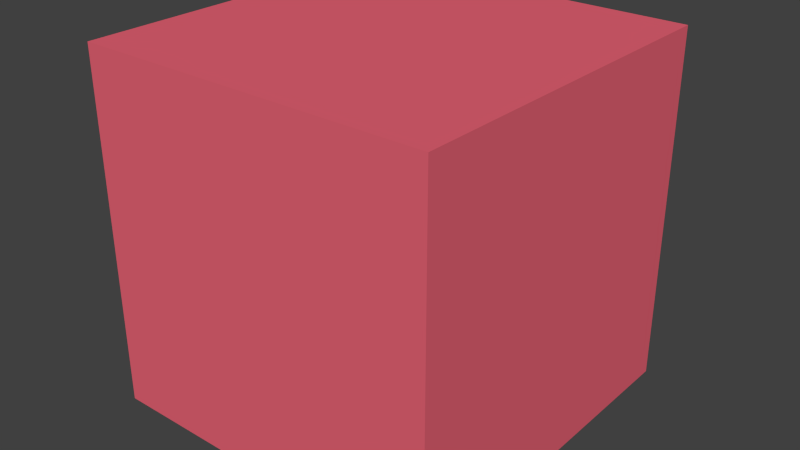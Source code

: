 # Source: greenPlayer.blend  (saved by Blender 2.63.0; exported with 4.5.12 LTS)
import bpy
from mathutils import Matrix  # noqa: F401  (used for matrix-valued properties, if any)

bpy.ops.wm.read_factory_settings(use_empty=True)
scene = bpy.context.scene
scene.name = 'Scene'

# ---- collections
col_collection_1 = bpy.data.collections.new('Collection 1'); scene.collection.children.link(col_collection_1)

# ---- materials (node trees are filled in below, after node groups)
mat_material_002 = bpy.data.materials.new('Material.002')
mat_material_002.alpha_threshold = 0.0
mat_material_002.use_transparent_shadow = False
mat_material_002.diffuse_color = (0.001994, 0.8, 0.1076, 1.0)
mat_material_002.roughness = 0.5
mat_material_002.line_color = (0.0, 0.0, 0.0, 1.0)
mat_material_001 = bpy.data.materials.new('Material.001')
mat_material_001.alpha_threshold = 0.0
mat_material_001.use_transparent_shadow = False
mat_material_001.diffuse_color = (0.8, 0.1259, 0.1769, 1.0)
mat_material_001.roughness = 0.5
mat_material_001.line_color = (0.0, 0.0, 0.0, 1.0)

# ---- material node trees

# ---- world
world_world = bpy.data.worlds.new('World'); scene.world = world_world
world_world.color = (0.05088, 0.05088, 0.05088)
world_world.use_sun_shadow = False
world_world.sun_shadow_jitter_overblur = 0.0
world_world.cycles.sampling_method = 'MANUAL'
world_world.cycles.sample_map_resolution = 256

# ---- meshes
me_cube_015 = bpy.data.meshes.new('Cube.015')
me_cube_015.from_pydata([(-1.0, -1.0, -1.0), (-1.0, 1.0, -1.0), (1.0, 1.0, -1.0), (1.0, -1.0, -1.0), (-1.0, -1.0, 1.0), (-1.0, 1.0, 1.0), (1.0, 1.0, 1.0), (1.0, -1.0, 1.0)], [], [(4, 5, 1, 0), (5, 6, 2, 1), (6, 7, 3, 2), (7, 4, 0, 3), (0, 1, 2, 3), (7, 6, 5, 4)])
me_cube_015.materials.append(mat_material_002)
me_cube_015.use_remesh_preserve_volume = False
me_cube_015.use_remesh_preserve_attributes = False
me_cube_015.use_mirror_vertex_groups = False
me_cube_015.update()
me_cube_014 = bpy.data.meshes.new('Cube.014')
me_cube_014.from_pydata([(-1.0, -1.0, -1.0), (-1.0, 1.0, -1.0), (1.0, 1.0, -1.0), (1.0, -1.0, -1.0), (-1.0, -1.0, 1.0), (-1.0, 1.0, 1.0), (1.0, 1.0, 1.0), (1.0, -1.0, 1.0)], [], [(4, 5, 1, 0), (5, 6, 2, 1), (6, 7, 3, 2), (7, 4, 0, 3), (0, 1, 2, 3), (7, 6, 5, 4)])
me_cube_014.materials.append(mat_material_002)
me_cube_014.use_remesh_preserve_volume = False
me_cube_014.use_remesh_preserve_attributes = False
me_cube_014.use_mirror_vertex_groups = False
me_cube_014.update()
me_cube_013 = bpy.data.meshes.new('Cube.013')
me_cube_013.from_pydata([(-1.0, -1.0, -1.0), (-1.0, 1.0, -1.0), (1.0, 1.0, -1.0), (1.0, -1.0, -1.0), (-1.0, -1.0, 1.0), (-1.0, 1.0, 1.0), (1.0, 1.0, 1.0), (1.0, -1.0, 1.0)], [], [(4, 5, 1, 0), (5, 6, 2, 1), (6, 7, 3, 2), (7, 4, 0, 3), (0, 1, 2, 3), (7, 6, 5, 4)])
me_cube_013.materials.append(mat_material_002)
me_cube_013.use_remesh_preserve_volume = False
me_cube_013.use_remesh_preserve_attributes = False
me_cube_013.use_mirror_vertex_groups = False
me_cube_013.update()
me_cube_012 = bpy.data.meshes.new('Cube.012')
me_cube_012.from_pydata([(-1.0, -1.0, -1.0), (-1.0, 1.0, -1.0), (1.0, 1.0, -1.0), (1.0, -1.0, -1.0), (-1.0, -1.0, 1.0), (-1.0, 1.0, 1.0), (1.0, 1.0, 1.0), (1.0, -1.0, 1.0)], [], [(4, 5, 1, 0), (5, 6, 2, 1), (6, 7, 3, 2), (7, 4, 0, 3), (0, 1, 2, 3), (7, 6, 5, 4)])
me_cube_012.materials.append(mat_material_002)
me_cube_012.use_remesh_preserve_volume = False
me_cube_012.use_remesh_preserve_attributes = False
me_cube_012.use_mirror_vertex_groups = False
me_cube_012.update()
me_cube_011 = bpy.data.meshes.new('Cube.011')
me_cube_011.from_pydata([(-1.0, -1.0, -1.0), (-1.0, 1.0, -1.0), (1.0, 1.0, -1.0), (1.0, -1.0, -1.0), (-1.0, -1.0, 1.0), (-1.0, 1.0, 1.0), (1.0, 1.0, 1.0), (1.0, -1.0, 1.0)], [], [(4, 5, 1, 0), (5, 6, 2, 1), (6, 7, 3, 2), (7, 4, 0, 3), (0, 1, 2, 3), (7, 6, 5, 4)])
me_cube_011.materials.append(mat_material_002)
me_cube_011.use_remesh_preserve_volume = False
me_cube_011.use_remesh_preserve_attributes = False
me_cube_011.use_mirror_vertex_groups = False
me_cube_011.update()
me_cube_010 = bpy.data.meshes.new('Cube.010')
me_cube_010.from_pydata([(-1.0, -1.0, -1.0), (-1.0, 1.0, -1.0), (1.0, 1.0, -1.0), (1.0, -1.0, -1.0), (-1.0, -1.0, 1.0), (-1.0, 1.0, 1.0), (1.0, 1.0, 1.0), (1.0, -1.0, 1.0)], [], [(4, 5, 1, 0), (5, 6, 2, 1), (6, 7, 3, 2), (7, 4, 0, 3), (0, 1, 2, 3), (7, 6, 5, 4)])
me_cube_010.materials.append(mat_material_002)
me_cube_010.use_remesh_preserve_volume = False
me_cube_010.use_remesh_preserve_attributes = False
me_cube_010.use_mirror_vertex_groups = False
me_cube_010.update()
me_cube = bpy.data.meshes.new('Cube')
me_cube.from_pydata([(-1.0, -1.0, -1.0), (-1.0, 1.0, -1.0), (1.0, 1.0, -1.0), (1.0, -1.0, -1.0), (-1.0, -1.0, 1.0), (-1.0, 1.0, 1.0), (1.0, 1.0, 1.0), (1.0, -1.0, 1.0)], [], [(4, 5, 1, 0), (5, 6, 2, 1), (6, 7, 3, 2), (7, 4, 0, 3), (0, 1, 2, 3), (7, 6, 5, 4)])
me_cube.materials.append(mat_material_002)
me_cube.use_remesh_preserve_volume = False
me_cube.use_remesh_preserve_attributes = False
me_cube.use_mirror_vertex_groups = False
me_cube.update()
me_cube_008 = bpy.data.meshes.new('Cube.008')
me_cube_008.from_pydata([(-1.0, -1.0, -1.0), (-1.0, 1.0, -1.0), (1.0, 1.0, -1.0), (1.0, -1.0, -1.0), (-1.0, -1.0, 1.0), (-1.0, 1.0, 1.0), (1.0, 1.0, 1.0), (1.0, -1.0, 1.0)], [], [(4, 5, 1, 0), (5, 6, 2, 1), (6, 7, 3, 2), (7, 4, 0, 3), (0, 1, 2, 3), (7, 6, 5, 4)])
me_cube_008.materials.append(mat_material_002)
me_cube_008.use_remesh_preserve_volume = False
me_cube_008.use_remesh_preserve_attributes = False
me_cube_008.use_mirror_vertex_groups = False
me_cube_008.update()
me_cube_000 = bpy.data.meshes.new('Cube.000')
me_cube_000.from_pydata([(-1.0, -1.0, -1.0), (-1.0, 1.0, -1.0), (1.0, 1.0, -1.0), (1.0, -1.0, -1.0), (-1.0, -1.0, 1.0), (-1.0, 1.0, 1.0), (1.0, 1.0, 1.0), (1.0, -1.0, 1.0)], [], [(4, 5, 1, 0), (5, 6, 2, 1), (6, 7, 3, 2), (7, 4, 0, 3), (0, 1, 2, 3), (7, 6, 5, 4)])
me_cube_000.materials.append(mat_material_002)
me_cube_000.use_remesh_preserve_volume = False
me_cube_000.use_remesh_preserve_attributes = False
me_cube_000.use_mirror_vertex_groups = False
me_cube_000.update()
me_cube_009 = bpy.data.meshes.new('Cube.009')
me_cube_009.from_pydata([(-1.0, -1.0, -1.0), (-1.0, 1.0, -1.0), (1.0, 1.0, -1.0), (1.0, -1.0, -1.0), (-1.0, -1.0, 1.0), (-1.0, 1.0, 1.0), (1.0, 1.0, 1.0), (1.0, -1.0, 1.0)], [], [(4, 5, 1, 0), (5, 6, 2, 1), (6, 7, 3, 2), (7, 4, 0, 3), (0, 1, 2, 3), (7, 6, 5, 4)])
me_cube_009.materials.append(mat_material_002)
me_cube_009.use_remesh_preserve_volume = False
me_cube_009.use_remesh_preserve_attributes = False
me_cube_009.use_mirror_vertex_groups = False
me_cube_009.update()
me_cube_007 = bpy.data.meshes.new('Cube.007')
me_cube_007.from_pydata([(-1.0, -1.0, -1.0), (-1.0, 1.0, -1.0), (1.0, 1.0, -1.0), (1.0, -1.0, -1.0), (-1.0, -1.0, 1.0), (-1.0, 1.0, 1.0), (1.0, 1.0, 1.0), (1.0, -1.0, 1.0)], [], [(4, 5, 1, 0), (5, 6, 2, 1), (6, 7, 3, 2), (7, 4, 0, 3), (0, 1, 2, 3), (7, 6, 5, 4)])
me_cube_007.materials.append(mat_material_002)
me_cube_007.use_remesh_preserve_volume = False
me_cube_007.use_remesh_preserve_attributes = False
me_cube_007.use_mirror_vertex_groups = False
me_cube_007.update()
me_cube_006 = bpy.data.meshes.new('Cube.006')
me_cube_006.from_pydata([(-1.0, -1.0, -1.0), (-1.0, 1.0, -1.0), (1.0, 1.0, -1.0), (1.0, -1.0, -1.0), (-1.0, -1.0, 1.0), (-1.0, 1.0, 1.0), (1.0, 1.0, 1.0), (1.0, -1.0, 1.0)], [], [(4, 5, 1, 0), (5, 6, 2, 1), (6, 7, 3, 2), (7, 4, 0, 3), (0, 1, 2, 3), (7, 6, 5, 4)])
me_cube_006.materials.append(mat_material_002)
me_cube_006.use_remesh_preserve_volume = False
me_cube_006.use_remesh_preserve_attributes = False
me_cube_006.use_mirror_vertex_groups = False
me_cube_006.update()
me_cube_005 = bpy.data.meshes.new('Cube.005')
me_cube_005.from_pydata([(-1.0, -1.0, -1.0), (-1.0, 1.0, -1.0), (1.0, 1.0, -1.0), (1.0, -1.0, -1.0), (-1.0, -1.0, 1.0), (-1.0, 1.0, 1.0), (1.0, 1.0, 1.0), (1.0, -1.0, 1.0)], [], [(4, 5, 1, 0), (5, 6, 2, 1), (6, 7, 3, 2), (7, 4, 0, 3), (0, 1, 2, 3), (7, 6, 5, 4)])
me_cube_005.materials.append(mat_material_002)
me_cube_005.use_remesh_preserve_volume = False
me_cube_005.use_remesh_preserve_attributes = False
me_cube_005.use_mirror_vertex_groups = False
me_cube_005.update()
me_cube_003 = bpy.data.meshes.new('Cube.003')
me_cube_003.from_pydata([(-1.0, -1.0, -1.0), (-1.0, 1.0, -1.0), (1.0, 1.0, -1.0), (1.0, -1.0, -1.0), (-1.0, -1.0, 1.0), (-1.0, 1.0, 1.0), (1.0, 1.0, 1.0), (1.0, -1.0, 1.0), (-1.0, -1.0, -3.758), (-1.0, 1.0, -3.758), (1.0, 1.0, -3.758), (1.0, -1.0, -3.758)], [], [(4, 5, 1, 0), (5, 6, 2, 1), (6, 7, 3, 2), (7, 4, 0, 3), (11, 10, 2, 3), (7, 6, 5, 4), (8, 9, 10, 11), (9, 8, 0, 1), (10, 9, 1, 2), (8, 11, 3, 0)])
me_cube_003.materials.append(mat_material_002)
me_cube_003.use_remesh_preserve_volume = False
me_cube_003.use_remesh_preserve_attributes = False
me_cube_003.use_mirror_vertex_groups = False
me_cube_003.update()
me_cube_001 = bpy.data.meshes.new('Cube.001')
me_cube_001.from_pydata([(-1.0, -1.0, -1.0), (-1.0, 1.0, -1.0), (1.0, 1.0, -1.0), (1.0, -1.0, -1.0), (-1.0, -1.0, 1.0), (-1.0, 1.0, 1.0), (1.0, 1.0, 1.0), (1.0, -1.0, 1.0)], [], [(4, 5, 1, 0), (5, 6, 2, 1), (6, 7, 3, 2), (7, 4, 0, 3), (0, 1, 2, 3), (7, 6, 5, 4)])
_uv = me_cube_001.uv_layers.new(name='UVMap')
_uv.uv.foreach_set('vector', [0.6667, 0.6656, 0.3344, 0.6667, 0.3333, 0.3344, 0.6656, 0.3333, 0.00102, 0.3333, 0.0, 0.00102, 0.3323, 0.0, 0.3333, 0.3323, 1.0, 0.6656, 0.6677, 0.6667, 0.6667, 0.3344, 0.999, 0.3333, 0.3344, 0.3333, 0.3333, 0.001019, 0.6656, 0.0, 0.6667, 0.3323, 0.3333, 0.6656, 0.00102, 0.6667, 7.923e-08, 0.3344, 0.3323, 0.3333, 0.6667, 0.00102, 0.999, 3.962e-08, 1.0, 0.3323, 0.6677, 0.3333])
me_cube_001.materials.append(mat_material_001)
me_cube_001.use_remesh_preserve_volume = False
me_cube_001.use_remesh_preserve_attributes = False
me_cube_001.use_mirror_vertex_groups = False
me_cube_001.update()
me_cube_004 = bpy.data.meshes.new('Cube.004')
me_cube_004.from_pydata([(-1.0, -1.0, -1.0), (-1.0, 1.0, -1.0), (1.0, 1.0, -1.0), (1.0, -1.0, -1.0), (-1.0, -1.0, 1.0), (-1.0, 1.0, 1.0), (1.0, 1.0, 1.0), (1.0, -1.0, 1.0)], [], [(4, 5, 1, 0), (5, 6, 2, 1), (6, 7, 3, 2), (7, 4, 0, 3), (0, 1, 2, 3), (7, 6, 5, 4)])
me_cube_004.materials.append(mat_material_002)
me_cube_004.use_remesh_preserve_volume = False
me_cube_004.use_remesh_preserve_attributes = False
me_cube_004.use_mirror_vertex_groups = False
me_cube_004.update()
me_cube_002 = bpy.data.meshes.new('Cube.002')
me_cube_002.from_pydata([(-1.0, -1.0, -1.0), (-1.0, 1.0, -1.0), (1.0, 1.0, -1.0), (1.0, -1.0, -1.0), (-1.0, -1.0, 1.0), (-1.0, 1.0, 1.0), (1.0, 1.0, 1.0), (1.0, -1.0, 1.0)], [], [(4, 5, 1, 0), (5, 6, 2, 1), (6, 7, 3, 2), (7, 4, 0, 3), (0, 1, 2, 3), (7, 6, 5, 4)])
me_cube_002.materials.append(mat_material_002)
me_cube_002.use_remesh_preserve_volume = False
me_cube_002.use_remesh_preserve_attributes = False
me_cube_002.use_mirror_vertex_groups = False
me_cube_002.update()
arm_armature = bpy.data.armatures.new('Armature')  # bones are not reproduced

# ---- objects
ob_armature = bpy.data.objects.new('Armature', arm_armature)
ob_lewastopa = bpy.data.objects.new('LewaStopa', me_cube_015)
ob_prawastopa = bpy.data.objects.new('PrawaStopa', me_cube_014)
ob_lewapiszczel = bpy.data.objects.new('LewaPiszczel', me_cube_013)
ob_prawapiszczel = bpy.data.objects.new('PrawaPiszczel', me_cube_012)
ob_leweudo = bpy.data.objects.new('LeweUdo', me_cube_011)
ob_praweudo = bpy.data.objects.new('PraweUdo', me_cube_010)
ob_tulow = bpy.data.objects.new('Tulow', me_cube)
ob_lewareka = bpy.data.objects.new('LewaReka', me_cube_008)
ob_prawareka = bpy.data.objects.new('PrawaReka', me_cube_000)
ob_leweprzedramie = bpy.data.objects.new('LewePrzedramie', me_cube_009)
ob_praweprzedramie = bpy.data.objects.new('PrawePrzedramie', me_cube_007)
ob_leweramie = bpy.data.objects.new('LeweRamie', me_cube_006)
ob_praweramie = bpy.data.objects.new('PraweRamie', me_cube_005)
ob_szyja = bpy.data.objects.new('Szyja', me_cube_003)
ob_glowa = bpy.data.objects.new('Glowa', me_cube_001)
ob_lewybark = bpy.data.objects.new('LewyBark', me_cube_004)
ob_prawybark = bpy.data.objects.new('PrawyBark', me_cube_002)

# ---- transforms, parenting, visibility, modifiers, constraints
ob_armature.location = (0.0, 0.0, 0.0)
ob_armature.scale = (71.09, 71.09, 71.09)
ob_armature.lineart.crease_threshold = 0.0
ob_lewastopa.parent = ob_armature
ob_lewastopa.matrix_parent_inverse = Matrix(((0.01407, 0.0, 0.0, 0.0), (0.0, 0.01407, 0.0, 0.0), (0.0, 0.0, 0.01407, 0.0), (0.0, 0.0, 0.0, 1.0)))
ob_lewastopa.location = (7.279, -1.522, 3.004)
ob_lewastopa.scale = (3.535, 5.718, 2.393)
ob_lewastopa.hide_render = True
ob_lewastopa.lineart.crease_threshold = 0.0
_vg = ob_lewastopa.vertex_groups.new(name='hips')
_vg = ob_lewastopa.vertex_groups.new(name='spine')
_vg = ob_lewastopa.vertex_groups.new(name='ribs')
_vg = ob_lewastopa.vertex_groups.new(name='neck')
_vg = ob_lewastopa.vertex_groups.new(name='head')
_vg = ob_lewastopa.vertex_groups.new(name='shoulder.L')
_vg = ob_lewastopa.vertex_groups.new(name='upper_arm.L')
_vg = ob_lewastopa.vertex_groups.new(name='forearm.L')
_vg = ob_lewastopa.vertex_groups.new(name='forearm.L.001')
_vg = ob_lewastopa.vertex_groups.new(name='shoulder.R')
_vg = ob_lewastopa.vertex_groups.new(name='upper_arm.R')
_vg = ob_lewastopa.vertex_groups.new(name='forearm.R')
_vg = ob_lewastopa.vertex_groups.new(name='forearm.R.001')
_vg = ob_lewastopa.vertex_groups.new(name='thigh.L')
_vg = ob_lewastopa.vertex_groups.new(name='shin.L')
_vg = ob_lewastopa.vertex_groups.new(name='foot.L')
for _i, _w in zip([0, 1, 2, 3, 4, 5, 6, 7], [0.9469, 0.04305, 0.08155, 0.9499, 0.9312, 0.04752, 0.05454, 0.923]): _vg.add([_i], _w, 'REPLACE')
_vg = ob_lewastopa.vertex_groups.new(name='toe.L')
_vg = ob_lewastopa.vertex_groups.new(name='heel.L')
for _i, _w in zip([0, 1, 2, 3, 4, 5, 6, 7], [0.05312, 0.9535, 0.9184, 0.05012, 0.06877, 0.9512, 0.9455, 0.07701]): _vg.add([_i], _w, 'REPLACE')
_vg = ob_lewastopa.vertex_groups.new(name='thigh.R')
_vg = ob_lewastopa.vertex_groups.new(name='shin.R')
_vg = ob_lewastopa.vertex_groups.new(name='foot.R')
_vg = ob_lewastopa.vertex_groups.new(name='toe.R')
_vg = ob_lewastopa.vertex_groups.new(name='heel.R')
_m = ob_lewastopa.modifiers.new('Armature', 'ARMATURE')
_m.object = ob_armature
_m.use_bone_envelopes = True
ob_prawastopa.parent = ob_armature
ob_prawastopa.matrix_parent_inverse = Matrix(((0.01407, 0.0, 0.0, 0.0), (0.0, 0.01407, 0.0, 0.0), (0.0, 0.0, 0.01407, 0.0), (0.0, 0.0, 0.0, 1.0)))
ob_prawastopa.location = (-7.279, -1.522, 3.004)
ob_prawastopa.scale = (3.535, 5.718, 2.393)
ob_prawastopa.hide_render = True
ob_prawastopa.lineart.crease_threshold = 0.0
_vg = ob_prawastopa.vertex_groups.new(name='hips')
_vg = ob_prawastopa.vertex_groups.new(name='spine')
_vg = ob_prawastopa.vertex_groups.new(name='ribs')
_vg = ob_prawastopa.vertex_groups.new(name='neck')
_vg = ob_prawastopa.vertex_groups.new(name='head')
_vg = ob_prawastopa.vertex_groups.new(name='shoulder.L')
_vg = ob_prawastopa.vertex_groups.new(name='upper_arm.L')
_vg = ob_prawastopa.vertex_groups.new(name='forearm.L')
_vg = ob_prawastopa.vertex_groups.new(name='forearm.L.001')
_vg = ob_prawastopa.vertex_groups.new(name='shoulder.R')
_vg = ob_prawastopa.vertex_groups.new(name='upper_arm.R')
_vg = ob_prawastopa.vertex_groups.new(name='forearm.R')
_vg = ob_prawastopa.vertex_groups.new(name='forearm.R.001')
_vg = ob_prawastopa.vertex_groups.new(name='thigh.L')
_vg = ob_prawastopa.vertex_groups.new(name='shin.L')
_vg = ob_prawastopa.vertex_groups.new(name='foot.L')
_vg = ob_prawastopa.vertex_groups.new(name='toe.L')
_vg = ob_prawastopa.vertex_groups.new(name='heel.L')
_vg = ob_prawastopa.vertex_groups.new(name='thigh.R')
_vg = ob_prawastopa.vertex_groups.new(name='shin.R')
_vg = ob_prawastopa.vertex_groups.new(name='foot.R')
for _i, _w in zip([0, 1, 2, 3, 4, 5, 6, 7], [0.9317, 0.05793, 0.06812, 0.9614, 0.9237, 0.06182, 0.03759, 0.9324]): _vg.add([_i], _w, 'REPLACE')
_vg = ob_prawastopa.vertex_groups.new(name='toe.R')
_vg = ob_prawastopa.vertex_groups.new(name='heel.R')
for _i, _w in zip([0, 1, 2, 3, 4, 5, 6, 7], [0.06827, 0.9421, 0.9319, 0.02724, 0.07629, 0.9382, 0.9562, 0.06763]): _vg.add([_i], _w, 'REPLACE')
_m = ob_prawastopa.modifiers.new('Armature', 'ARMATURE')
_m.object = ob_armature
_m.use_bone_envelopes = True
ob_lewapiszczel.parent = ob_armature
ob_lewapiszczel.matrix_parent_inverse = Matrix(((0.01407, 0.0, 0.0, 0.0), (0.0, 0.01407, 0.0, 0.0), (0.0, 0.0, 0.01407, 0.0), (0.0, 0.0, 0.0, 1.0)))
ob_lewapiszczel.location = (7.119, -0.2961, 24.08)
ob_lewapiszczel.rotation_euler = (0.1519, -0.0, 0.0)
ob_lewapiszczel.scale = (3.347, 3.305, 14.03)
ob_lewapiszczel.hide_render = True
ob_lewapiszczel.lineart.crease_threshold = 0.0
_vg = ob_lewapiszczel.vertex_groups.new(name='hips')
_vg = ob_lewapiszczel.vertex_groups.new(name='spine')
_vg = ob_lewapiszczel.vertex_groups.new(name='ribs')
_vg = ob_lewapiszczel.vertex_groups.new(name='neck')
_vg = ob_lewapiszczel.vertex_groups.new(name='head')
_vg = ob_lewapiszczel.vertex_groups.new(name='shoulder.L')
_vg = ob_lewapiszczel.vertex_groups.new(name='upper_arm.L')
_vg = ob_lewapiszczel.vertex_groups.new(name='forearm.L')
_vg = ob_lewapiszczel.vertex_groups.new(name='forearm.L.001')
_vg = ob_lewapiszczel.vertex_groups.new(name='shoulder.R')
_vg = ob_lewapiszczel.vertex_groups.new(name='upper_arm.R')
_vg = ob_lewapiszczel.vertex_groups.new(name='forearm.R')
_vg = ob_lewapiszczel.vertex_groups.new(name='forearm.R.001')
_vg = ob_lewapiszczel.vertex_groups.new(name='thigh.L')
_vg = ob_lewapiszczel.vertex_groups.new(name='shin.L')
_vg.add([0, 1, 2, 3, 4, 5, 6, 7], 1.0, 'REPLACE')
_vg = ob_lewapiszczel.vertex_groups.new(name='foot.L')
_vg = ob_lewapiszczel.vertex_groups.new(name='toe.L')
_vg = ob_lewapiszczel.vertex_groups.new(name='heel.L')
_vg = ob_lewapiszczel.vertex_groups.new(name='thigh.R')
_vg = ob_lewapiszczel.vertex_groups.new(name='shin.R')
_vg = ob_lewapiszczel.vertex_groups.new(name='foot.R')
_vg = ob_lewapiszczel.vertex_groups.new(name='toe.R')
_vg = ob_lewapiszczel.vertex_groups.new(name='heel.R')
_m = ob_lewapiszczel.modifiers.new('Armature', 'ARMATURE')
_m.object = ob_armature
_m.use_bone_envelopes = True
ob_prawapiszczel.parent = ob_armature
ob_prawapiszczel.matrix_parent_inverse = Matrix(((0.01407, 0.0, 0.0, 0.0), (0.0, 0.01407, 0.0, 0.0), (0.0, 0.0, 0.01407, 0.0), (0.0, 0.0, 0.0, 1.0)))
ob_prawapiszczel.location = (-7.119, -0.2961, 24.08)
ob_prawapiszczel.rotation_euler = (0.1519, -0.0, 0.0)
ob_prawapiszczel.scale = (3.347, 3.305, 14.03)
ob_prawapiszczel.hide_render = True
ob_prawapiszczel.lineart.crease_threshold = 0.0
_vg = ob_prawapiszczel.vertex_groups.new(name='hips')
_vg = ob_prawapiszczel.vertex_groups.new(name='spine')
_vg = ob_prawapiszczel.vertex_groups.new(name='ribs')
_vg = ob_prawapiszczel.vertex_groups.new(name='neck')
_vg = ob_prawapiszczel.vertex_groups.new(name='head')
_vg = ob_prawapiszczel.vertex_groups.new(name='shoulder.L')
_vg = ob_prawapiszczel.vertex_groups.new(name='upper_arm.L')
_vg = ob_prawapiszczel.vertex_groups.new(name='forearm.L')
_vg = ob_prawapiszczel.vertex_groups.new(name='forearm.L.001')
_vg = ob_prawapiszczel.vertex_groups.new(name='shoulder.R')
_vg = ob_prawapiszczel.vertex_groups.new(name='upper_arm.R')
_vg = ob_prawapiszczel.vertex_groups.new(name='forearm.R')
_vg = ob_prawapiszczel.vertex_groups.new(name='forearm.R.001')
_vg = ob_prawapiszczel.vertex_groups.new(name='thigh.L')
_vg = ob_prawapiszczel.vertex_groups.new(name='shin.L')
_vg = ob_prawapiszczel.vertex_groups.new(name='foot.L')
_vg = ob_prawapiszczel.vertex_groups.new(name='toe.L')
_vg = ob_prawapiszczel.vertex_groups.new(name='heel.L')
_vg = ob_prawapiszczel.vertex_groups.new(name='thigh.R')
_vg = ob_prawapiszczel.vertex_groups.new(name='shin.R')
_vg.add([0, 1, 2, 3, 4, 5, 6, 7], 1.0, 'REPLACE')
_vg = ob_prawapiszczel.vertex_groups.new(name='foot.R')
_vg = ob_prawapiszczel.vertex_groups.new(name='toe.R')
_vg = ob_prawapiszczel.vertex_groups.new(name='heel.R')
_m = ob_prawapiszczel.modifiers.new('Armature', 'ARMATURE')
_m.object = ob_armature
_m.use_bone_envelopes = True
ob_leweudo.parent = ob_armature
ob_leweudo.matrix_parent_inverse = Matrix(((0.01407, 0.0, 0.0, 0.0), (0.0, 0.01407, 0.0, 0.0), (0.0, 0.0, 0.01407, 0.0), (0.0, 0.0, 0.0, 1.0)))
ob_leweudo.location = (7.119, 0.0, 58.6)
ob_leweudo.scale = (4.124, 4.049, 17.88)
ob_leweudo.hide_render = True
ob_leweudo.lineart.crease_threshold = 0.0
_vg = ob_leweudo.vertex_groups.new(name='hips')
_vg = ob_leweudo.vertex_groups.new(name='spine')
_vg = ob_leweudo.vertex_groups.new(name='ribs')
_vg = ob_leweudo.vertex_groups.new(name='neck')
_vg = ob_leweudo.vertex_groups.new(name='head')
_vg = ob_leweudo.vertex_groups.new(name='shoulder.L')
_vg = ob_leweudo.vertex_groups.new(name='upper_arm.L')
_vg = ob_leweudo.vertex_groups.new(name='forearm.L')
_vg = ob_leweudo.vertex_groups.new(name='forearm.L.001')
_vg = ob_leweudo.vertex_groups.new(name='shoulder.R')
_vg = ob_leweudo.vertex_groups.new(name='upper_arm.R')
_vg = ob_leweudo.vertex_groups.new(name='forearm.R')
_vg = ob_leweudo.vertex_groups.new(name='forearm.R.001')
_vg = ob_leweudo.vertex_groups.new(name='thigh.L')
for _i, _w in zip([0, 1, 2, 3, 4, 5, 6, 7], [1.0, 1.0, 1.0, 1.0, 1.0, 1.0, 1.0, 1.0]): _vg.add([_i], _w, 'REPLACE')
_vg = ob_leweudo.vertex_groups.new(name='shin.L')
_vg = ob_leweudo.vertex_groups.new(name='foot.L')
_vg = ob_leweudo.vertex_groups.new(name='toe.L')
_vg = ob_leweudo.vertex_groups.new(name='heel.L')
_vg = ob_leweudo.vertex_groups.new(name='thigh.R')
_vg = ob_leweudo.vertex_groups.new(name='shin.R')
_vg = ob_leweudo.vertex_groups.new(name='foot.R')
_vg = ob_leweudo.vertex_groups.new(name='toe.R')
_vg = ob_leweudo.vertex_groups.new(name='heel.R')
_m = ob_leweudo.modifiers.new('Armature', 'ARMATURE')
_m.object = ob_armature
_m.use_bone_envelopes = True
ob_praweudo.parent = ob_armature
ob_praweudo.matrix_parent_inverse = Matrix(((0.01407, 0.0, 0.0, 0.0), (0.0, 0.01407, 0.0, 0.0), (0.0, 0.0, 0.01407, 0.0), (0.0, 0.0, 0.0, 1.0)))
ob_praweudo.location = (-7.119, 0.0, 58.6)
ob_praweudo.scale = (4.124, 4.049, 17.88)
ob_praweudo.hide_render = True
ob_praweudo.lineart.crease_threshold = 0.0
_vg = ob_praweudo.vertex_groups.new(name='hips')
_vg = ob_praweudo.vertex_groups.new(name='spine')
_vg = ob_praweudo.vertex_groups.new(name='ribs')
_vg = ob_praweudo.vertex_groups.new(name='neck')
_vg = ob_praweudo.vertex_groups.new(name='head')
_vg = ob_praweudo.vertex_groups.new(name='shoulder.L')
_vg = ob_praweudo.vertex_groups.new(name='upper_arm.L')
_vg = ob_praweudo.vertex_groups.new(name='forearm.L')
_vg = ob_praweudo.vertex_groups.new(name='forearm.L.001')
_vg = ob_praweudo.vertex_groups.new(name='shoulder.R')
_vg = ob_praweudo.vertex_groups.new(name='upper_arm.R')
_vg = ob_praweudo.vertex_groups.new(name='forearm.R')
_vg = ob_praweudo.vertex_groups.new(name='forearm.R.001')
_vg = ob_praweudo.vertex_groups.new(name='thigh.L')
_vg = ob_praweudo.vertex_groups.new(name='shin.L')
_vg = ob_praweudo.vertex_groups.new(name='foot.L')
_vg = ob_praweudo.vertex_groups.new(name='toe.L')
_vg = ob_praweudo.vertex_groups.new(name='heel.L')
_vg = ob_praweudo.vertex_groups.new(name='thigh.R')
for _i, _w in zip([0, 1, 2, 3, 4, 5, 6, 7], [1.0, 1.0, 1.0, 1.0, 1.0, 1.0, 1.0, 1.0]): _vg.add([_i], _w, 'REPLACE')
_vg = ob_praweudo.vertex_groups.new(name='shin.R')
_vg = ob_praweudo.vertex_groups.new(name='foot.R')
_vg = ob_praweudo.vertex_groups.new(name='toe.R')
_vg = ob_praweudo.vertex_groups.new(name='heel.R')
_m = ob_praweudo.modifiers.new('Armature', 'ARMATURE')
_m.object = ob_armature
_m.use_bone_envelopes = True
ob_tulow.parent = ob_armature
ob_tulow.matrix_parent_inverse = Matrix(((0.01407, 0.0, 0.0, 0.0), (0.0, 0.01407, 0.0, 0.0), (0.0, 0.0, 0.01407, 0.0), (0.0, 0.0, 0.0, 1.0)))
ob_tulow.location = (0.0, 0.0, 94.45)
ob_tulow.scale = (6.982, 6.982, 16.1)
ob_tulow.hide_render = True
ob_tulow.lineart.crease_threshold = 0.0
_vg = ob_tulow.vertex_groups.new(name='hips')
for _i, _w in zip([0, 1, 2, 3, 5], [0.2008, 0.8217, 0.1515, 0.7123, 0.01329]): _vg.add([_i], _w, 'REPLACE')
_vg = ob_tulow.vertex_groups.new(name='spine')
_vg = ob_tulow.vertex_groups.new(name='ribs')
for _i, _w in zip([2, 4, 5, 6, 7], [0.000149, 0.08348, 0.8223, 0.8468, 0.1036]): _vg.add([_i], _w, 'REPLACE')
_vg = ob_tulow.vertex_groups.new(name='neck')
_vg = ob_tulow.vertex_groups.new(name='head')
_vg = ob_tulow.vertex_groups.new(name='shoulder.L')
for _i, _w in zip([3, 4, 6, 7], [0.01469, 0.07121, 0.09111, 0.7678]): _vg.add([_i], _w, 'REPLACE')
_vg = ob_tulow.vertex_groups.new(name='upper_arm.L')
_vg = ob_tulow.vertex_groups.new(name='forearm.L')
_vg = ob_tulow.vertex_groups.new(name='forearm.L.001')
_vg = ob_tulow.vertex_groups.new(name='shoulder.R')
for _i, _w in zip([0, 4, 5, 7], [0.009685, 0.8157, 0.1127, 0.09346]): _vg.add([_i], _w, 'REPLACE')
_vg = ob_tulow.vertex_groups.new(name='upper_arm.R')
_vg = ob_tulow.vertex_groups.new(name='forearm.R')
_vg = ob_tulow.vertex_groups.new(name='forearm.R.001')
_vg = ob_tulow.vertex_groups.new(name='thigh.L')
for _i, _w in zip([0, 1, 2, 3, 6], [0.002986, 0.07741, 0.7976, 0.1248, 0.00122]): _vg.add([_i], _w, 'REPLACE')
_vg = ob_tulow.vertex_groups.new(name='shin.L')
_vg = ob_tulow.vertex_groups.new(name='foot.L')
_vg = ob_tulow.vertex_groups.new(name='toe.L')
_vg = ob_tulow.vertex_groups.new(name='heel.L')
_vg = ob_tulow.vertex_groups.new(name='thigh.R')
for _i, _w in zip([0, 1, 3], [0.7289, 0.07015, 0.1131]): _vg.add([_i], _w, 'REPLACE')
_vg = ob_tulow.vertex_groups.new(name='shin.R')
_vg = ob_tulow.vertex_groups.new(name='foot.R')
_vg = ob_tulow.vertex_groups.new(name='toe.R')
_vg = ob_tulow.vertex_groups.new(name='heel.R')
_m = ob_tulow.modifiers.new('Armature', 'ARMATURE')
_m.object = ob_armature
_m.use_bone_envelopes = True
ob_lewareka.parent = ob_armature
ob_lewareka.matrix_parent_inverse = Matrix(((0.01407, 0.0, 0.0, 0.0), (0.0, 0.01407, 0.0, 0.0), (0.0, 0.0, 0.01407, 0.0), (0.0, 0.0, 0.0, 1.0)))
ob_lewareka.location = (49.09, 3.644, 93.79)
ob_lewareka.rotation_euler = (0.1047, 0.4457, -0.1307)
ob_lewareka.scale = (-3.026, -1.871, -1.715)
ob_lewareka.hide_render = True
ob_lewareka.lineart.crease_threshold = 0.0
_vg = ob_lewareka.vertex_groups.new(name='hips')
_vg = ob_lewareka.vertex_groups.new(name='spine')
_vg = ob_lewareka.vertex_groups.new(name='ribs')
_vg = ob_lewareka.vertex_groups.new(name='neck')
_vg = ob_lewareka.vertex_groups.new(name='head')
_vg = ob_lewareka.vertex_groups.new(name='shoulder.L')
_vg = ob_lewareka.vertex_groups.new(name='upper_arm.L')
for _i, _w in zip([0, 1, 2, 3, 4, 5, 6, 7], [0.04889, 0.05329, 0.08395, 0.06932, 0.02662, 0.0471, 0.06589, 0.08087]): _vg.add([_i], _w, 'REPLACE')
_vg = ob_lewareka.vertex_groups.new(name='forearm.L')
for _i, _w in zip([0, 1, 2, 3, 4, 5, 6, 7], [0.314, 0.3246, 0.4443, 0.4677, 0.2334, 0.3121, 0.4944, 0.4272]): _vg.add([_i], _w, 'REPLACE')
_vg = ob_lewareka.vertex_groups.new(name='forearm.L.001')
for _i, _w in zip([0, 1, 2, 3, 4, 5, 6, 7], [0.6365, 0.6221, 0.4718, 0.463, 0.7282, 0.6393, 0.4397, 0.492]): _vg.add([_i], _w, 'REPLACE')
_vg = ob_lewareka.vertex_groups.new(name='shoulder.R')
_vg = ob_lewareka.vertex_groups.new(name='upper_arm.R')
_vg = ob_lewareka.vertex_groups.new(name='forearm.R')
_vg = ob_lewareka.vertex_groups.new(name='forearm.R.001')
_vg = ob_lewareka.vertex_groups.new(name='thigh.L')
_vg = ob_lewareka.vertex_groups.new(name='shin.L')
_vg = ob_lewareka.vertex_groups.new(name='foot.L')
_vg = ob_lewareka.vertex_groups.new(name='toe.L')
_vg = ob_lewareka.vertex_groups.new(name='heel.L')
_vg = ob_lewareka.vertex_groups.new(name='thigh.R')
_vg = ob_lewareka.vertex_groups.new(name='shin.R')
_vg = ob_lewareka.vertex_groups.new(name='foot.R')
_vg = ob_lewareka.vertex_groups.new(name='toe.R')
_vg = ob_lewareka.vertex_groups.new(name='heel.R')
_m = ob_lewareka.modifiers.new('Armature', 'ARMATURE')
_m.object = ob_armature
_m.use_bone_envelopes = True
ob_prawareka.parent = ob_armature
ob_prawareka.matrix_parent_inverse = Matrix(((0.01407, 0.0, 0.0, 0.0), (0.0, 0.01407, 0.0, 0.0), (0.0, 0.0, 0.01407, 0.0), (0.0, 0.0, 0.0, 1.0)))
ob_prawareka.location = (-49.09, 3.644, 93.79)
ob_prawareka.rotation_euler = (0.1047, -0.4457, 0.1307)
ob_prawareka.scale = (-3.026, -1.871, -1.715)
ob_prawareka.hide_render = True
ob_prawareka.lineart.crease_threshold = 0.0
_vg = ob_prawareka.vertex_groups.new(name='hips')
_vg = ob_prawareka.vertex_groups.new(name='spine')
_vg = ob_prawareka.vertex_groups.new(name='ribs')
_vg = ob_prawareka.vertex_groups.new(name='neck')
_vg = ob_prawareka.vertex_groups.new(name='head')
_vg = ob_prawareka.vertex_groups.new(name='shoulder.L')
_vg = ob_prawareka.vertex_groups.new(name='upper_arm.L')
_vg = ob_prawareka.vertex_groups.new(name='forearm.L')
_vg = ob_prawareka.vertex_groups.new(name='forearm.L.001')
_vg = ob_prawareka.vertex_groups.new(name='shoulder.R')
_vg = ob_prawareka.vertex_groups.new(name='upper_arm.R')
for _i, _w in zip([0, 1, 2, 3, 4, 5, 6, 7], [0.09036, 0.07327, 0.05721, 0.05866, 0.07246, 0.0861, 0.05052, 0.05472]): _vg.add([_i], _w, 'REPLACE')
_vg = ob_prawareka.vertex_groups.new(name='forearm.R')
for _i, _w in zip([0, 1, 2, 3, 4, 5, 6, 7], [0.4831, 0.5218, 0.379, 0.3655, 0.5221, 0.4762, 0.3181, 0.3542]): _vg.add([_i], _w, 'REPLACE')
_vg = ob_prawareka.vertex_groups.new(name='forearm.R.001')
for _i, _w in zip([0, 1, 2, 3, 4, 5, 6, 7], [0.4265, 0.4049, 0.5638, 0.5758, 0.4055, 0.4377, 0.6314, 0.5911]): _vg.add([_i], _w, 'REPLACE')
_vg = ob_prawareka.vertex_groups.new(name='thigh.L')
_vg = ob_prawareka.vertex_groups.new(name='shin.L')
_vg = ob_prawareka.vertex_groups.new(name='foot.L')
_vg = ob_prawareka.vertex_groups.new(name='toe.L')
_vg = ob_prawareka.vertex_groups.new(name='heel.L')
_vg = ob_prawareka.vertex_groups.new(name='thigh.R')
_vg = ob_prawareka.vertex_groups.new(name='shin.R')
_vg = ob_prawareka.vertex_groups.new(name='foot.R')
_vg = ob_prawareka.vertex_groups.new(name='toe.R')
_vg = ob_prawareka.vertex_groups.new(name='heel.R')
_m = ob_prawareka.modifiers.new('Armature', 'ARMATURE')
_m.object = ob_armature
_m.use_bone_envelopes = True
ob_leweprzedramie.parent = ob_armature
ob_leweprzedramie.matrix_parent_inverse = Matrix(((0.01407, 0.0, 0.0, 0.0), (0.0, 0.01407, 0.0, 0.0), (0.0, 0.0, 0.01407, 0.0), (0.0, 0.0, 0.0, 1.0)))
ob_leweprzedramie.location = (38.8, 4.642, 99.74)
ob_leweprzedramie.rotation_euler = (0.1047, 0.4457, -0.1307)
ob_leweprzedramie.scale = (7.888, 1.902, 1.902)
ob_leweprzedramie.hide_render = True
ob_leweprzedramie.lineart.crease_threshold = 0.0
_vg = ob_leweprzedramie.vertex_groups.new(name='hips')
_vg = ob_leweprzedramie.vertex_groups.new(name='spine')
_vg = ob_leweprzedramie.vertex_groups.new(name='ribs')
_vg = ob_leweprzedramie.vertex_groups.new(name='neck')
_vg = ob_leweprzedramie.vertex_groups.new(name='head')
_vg = ob_leweprzedramie.vertex_groups.new(name='shoulder.L')
_vg = ob_leweprzedramie.vertex_groups.new(name='upper_arm.L')
_vg = ob_leweprzedramie.vertex_groups.new(name='forearm.L')
for _i, _w in zip([0, 1, 2, 3, 4, 5, 6, 7], [1.0, 1.0, 1.0, 1.0, 1.0, 1.0, 1.0, 1.0]): _vg.add([_i], _w, 'REPLACE')
_vg = ob_leweprzedramie.vertex_groups.new(name='forearm.L.001')
_vg = ob_leweprzedramie.vertex_groups.new(name='shoulder.R')
_vg = ob_leweprzedramie.vertex_groups.new(name='upper_arm.R')
_vg = ob_leweprzedramie.vertex_groups.new(name='forearm.R')
_vg = ob_leweprzedramie.vertex_groups.new(name='forearm.R.001')
_vg = ob_leweprzedramie.vertex_groups.new(name='thigh.L')
_vg = ob_leweprzedramie.vertex_groups.new(name='shin.L')
_vg = ob_leweprzedramie.vertex_groups.new(name='foot.L')
_vg = ob_leweprzedramie.vertex_groups.new(name='toe.L')
_vg = ob_leweprzedramie.vertex_groups.new(name='heel.L')
_vg = ob_leweprzedramie.vertex_groups.new(name='thigh.R')
_vg = ob_leweprzedramie.vertex_groups.new(name='shin.R')
_vg = ob_leweprzedramie.vertex_groups.new(name='foot.R')
_vg = ob_leweprzedramie.vertex_groups.new(name='toe.R')
_vg = ob_leweprzedramie.vertex_groups.new(name='heel.R')
_m = ob_leweprzedramie.modifiers.new('Armature', 'ARMATURE')
_m.object = ob_armature
_m.use_bone_envelopes = True
ob_praweprzedramie.parent = ob_armature
ob_praweprzedramie.matrix_parent_inverse = Matrix(((0.01407, 0.0, 0.0, 0.0), (0.0, 0.01407, 0.0, 0.0), (0.0, 0.0, 0.01407, 0.0), (0.0, 0.0, 0.0, 1.0)))
ob_praweprzedramie.location = (-38.8, 4.642, 99.74)
ob_praweprzedramie.rotation_euler = (0.1047, -0.4457, 0.1307)
ob_praweprzedramie.scale = (7.888, 1.902, 1.902)
ob_praweprzedramie.hide_render = True
ob_praweprzedramie.lineart.crease_threshold = 0.0
_vg = ob_praweprzedramie.vertex_groups.new(name='hips')
_vg = ob_praweprzedramie.vertex_groups.new(name='spine')
_vg = ob_praweprzedramie.vertex_groups.new(name='ribs')
_vg = ob_praweprzedramie.vertex_groups.new(name='neck')
_vg = ob_praweprzedramie.vertex_groups.new(name='head')
_vg = ob_praweprzedramie.vertex_groups.new(name='shoulder.L')
_vg = ob_praweprzedramie.vertex_groups.new(name='upper_arm.L')
_vg = ob_praweprzedramie.vertex_groups.new(name='forearm.L')
_vg = ob_praweprzedramie.vertex_groups.new(name='forearm.L.001')
_vg = ob_praweprzedramie.vertex_groups.new(name='shoulder.R')
_vg = ob_praweprzedramie.vertex_groups.new(name='upper_arm.R')
_vg = ob_praweprzedramie.vertex_groups.new(name='forearm.R')
for _i, _w in zip([0, 1, 2, 3, 4, 5, 6, 7], [1.0, 1.0, 1.0, 1.0, 1.0, 1.0, 1.0, 1.0]): _vg.add([_i], _w, 'REPLACE')
_vg = ob_praweprzedramie.vertex_groups.new(name='forearm.R.001')
_vg = ob_praweprzedramie.vertex_groups.new(name='thigh.L')
_vg = ob_praweprzedramie.vertex_groups.new(name='shin.L')
_vg = ob_praweprzedramie.vertex_groups.new(name='foot.L')
_vg = ob_praweprzedramie.vertex_groups.new(name='toe.L')
_vg = ob_praweprzedramie.vertex_groups.new(name='heel.L')
_vg = ob_praweprzedramie.vertex_groups.new(name='thigh.R')
_vg = ob_praweprzedramie.vertex_groups.new(name='shin.R')
_vg = ob_praweprzedramie.vertex_groups.new(name='foot.R')
_vg = ob_praweprzedramie.vertex_groups.new(name='toe.R')
_vg = ob_praweprzedramie.vertex_groups.new(name='heel.R')
_m = ob_praweprzedramie.modifiers.new('Armature', 'ARMATURE')
_m.object = ob_armature
_m.use_bone_envelopes = True
ob_leweramie.parent = ob_armature
ob_leweramie.matrix_parent_inverse = Matrix(((0.01407, 0.0, 0.0, 0.0), (0.0, 0.01407, 0.0, 0.0), (0.0, 0.0, 0.01407, 0.0), (0.0, 0.0, 0.0, 1.0)))
ob_leweramie.location = (22.34, 3.273, 108.7)
ob_leweramie.rotation_euler = (-0.1047, 0.4457, 0.1426)
ob_leweramie.scale = (9.934, 1.902, 1.902)
ob_leweramie.hide_render = True
ob_leweramie.lineart.crease_threshold = 0.0
_vg = ob_leweramie.vertex_groups.new(name='hips')
_vg = ob_leweramie.vertex_groups.new(name='spine')
_vg = ob_leweramie.vertex_groups.new(name='ribs')
_vg = ob_leweramie.vertex_groups.new(name='neck')
_vg = ob_leweramie.vertex_groups.new(name='head')
_vg = ob_leweramie.vertex_groups.new(name='shoulder.L')
_vg = ob_leweramie.vertex_groups.new(name='upper_arm.L')
_vg.add([0, 1, 2, 3, 4, 5, 6, 7], 1.0, 'REPLACE')
_vg = ob_leweramie.vertex_groups.new(name='forearm.L')
_vg = ob_leweramie.vertex_groups.new(name='forearm.L.001')
_vg = ob_leweramie.vertex_groups.new(name='shoulder.R')
_vg = ob_leweramie.vertex_groups.new(name='upper_arm.R')
_vg = ob_leweramie.vertex_groups.new(name='forearm.R')
_vg = ob_leweramie.vertex_groups.new(name='forearm.R.001')
_vg = ob_leweramie.vertex_groups.new(name='thigh.L')
_vg = ob_leweramie.vertex_groups.new(name='shin.L')
_vg = ob_leweramie.vertex_groups.new(name='foot.L')
_vg = ob_leweramie.vertex_groups.new(name='toe.L')
_vg = ob_leweramie.vertex_groups.new(name='heel.L')
_vg = ob_leweramie.vertex_groups.new(name='thigh.R')
_vg = ob_leweramie.vertex_groups.new(name='shin.R')
_vg = ob_leweramie.vertex_groups.new(name='foot.R')
_vg = ob_leweramie.vertex_groups.new(name='toe.R')
_vg = ob_leweramie.vertex_groups.new(name='heel.R')
_m = ob_leweramie.modifiers.new('Armature', 'ARMATURE')
_m.object = ob_armature
_m.use_bone_envelopes = True
ob_praweramie.parent = ob_armature
ob_praweramie.matrix_parent_inverse = Matrix(((0.01407, 0.0, 0.0, 0.0), (0.0, 0.01407, 0.0, 0.0), (0.0, 0.0, 0.01407, 0.0), (0.0, 0.0, 0.0, 1.0)))
ob_praweramie.location = (-22.34, 3.273, 108.7)
ob_praweramie.rotation_euler = (0.1047, -0.4457, -0.1426)
ob_praweramie.scale = (9.934, 1.902, 1.902)
ob_praweramie.hide_render = True
ob_praweramie.lineart.crease_threshold = 0.0
_vg = ob_praweramie.vertex_groups.new(name='hips')
_vg = ob_praweramie.vertex_groups.new(name='spine')
_vg = ob_praweramie.vertex_groups.new(name='ribs')
_vg = ob_praweramie.vertex_groups.new(name='neck')
_vg = ob_praweramie.vertex_groups.new(name='head')
_vg = ob_praweramie.vertex_groups.new(name='shoulder.L')
_vg = ob_praweramie.vertex_groups.new(name='upper_arm.L')
_vg = ob_praweramie.vertex_groups.new(name='forearm.L')
_vg = ob_praweramie.vertex_groups.new(name='forearm.L.001')
_vg = ob_praweramie.vertex_groups.new(name='shoulder.R')
_vg = ob_praweramie.vertex_groups.new(name='upper_arm.R')
for _i, _w in zip([0, 1, 2, 3, 4, 5, 6, 7], [1.0, 1.0, 1.0, 1.0, 1.0, 1.0, 1.0, 1.0]): _vg.add([_i], _w, 'REPLACE')
_vg = ob_praweramie.vertex_groups.new(name='forearm.R')
_vg = ob_praweramie.vertex_groups.new(name='forearm.R.001')
_vg = ob_praweramie.vertex_groups.new(name='thigh.L')
_vg = ob_praweramie.vertex_groups.new(name='shin.L')
_vg = ob_praweramie.vertex_groups.new(name='foot.L')
_vg = ob_praweramie.vertex_groups.new(name='toe.L')
_vg = ob_praweramie.vertex_groups.new(name='heel.L')
_vg = ob_praweramie.vertex_groups.new(name='thigh.R')
_vg = ob_praweramie.vertex_groups.new(name='shin.R')
_vg = ob_praweramie.vertex_groups.new(name='foot.R')
_vg = ob_praweramie.vertex_groups.new(name='toe.R')
_vg = ob_praweramie.vertex_groups.new(name='heel.R')
_m = ob_praweramie.modifiers.new('Armature', 'ARMATURE')
_m.object = ob_armature
_m.use_bone_envelopes = True
ob_szyja.parent = ob_armature
ob_szyja.matrix_parent_inverse = Matrix(((0.01407, 0.0, 0.0, 0.0), (0.0, 0.01407, 0.0, 0.0), (0.0, 0.0, 0.01407, 0.0), (0.0, 0.0, 0.0, 1.0)))
ob_szyja.location = (0.0, 0.0, 121.8)
ob_szyja.scale = (2.266, 2.266, 1.662)
ob_szyja.hide_render = True
ob_szyja.lineart.crease_threshold = 0.0
_vg = ob_szyja.vertex_groups.new(name='hips')
_vg = ob_szyja.vertex_groups.new(name='spine')
_vg = ob_szyja.vertex_groups.new(name='ribs')
for _i, _w in zip([0, 1, 2, 3, 8, 9, 10, 11], [0.07696, 0.03502, 0.0359, 0.07867, 0.7096, 0.3808, 0.3846, 0.7241]): _vg.add([_i], _w, 'REPLACE')
_vg = ob_szyja.vertex_groups.new(name='neck')
for _i, _w in zip([0, 1, 2, 3, 4, 5, 6, 7, 8, 9, 10, 11], [0.923, 0.9575, 0.957, 0.9213, 0.9856, 0.9869, 0.9866, 0.9819, 0.2904, 0.6192, 0.6154, 0.2759]): _vg.add([_i], _w, 'REPLACE')
_vg = ob_szyja.vertex_groups.new(name='head')
_vg = ob_szyja.vertex_groups.new(name='shoulder.L')
_vg = ob_szyja.vertex_groups.new(name='upper_arm.L')
_vg = ob_szyja.vertex_groups.new(name='forearm.L')
_vg = ob_szyja.vertex_groups.new(name='forearm.L.001')
_vg = ob_szyja.vertex_groups.new(name='shoulder.R')
_vg = ob_szyja.vertex_groups.new(name='upper_arm.R')
_vg = ob_szyja.vertex_groups.new(name='forearm.R')
_vg = ob_szyja.vertex_groups.new(name='forearm.R.001')
_vg = ob_szyja.vertex_groups.new(name='thigh.L')
_vg = ob_szyja.vertex_groups.new(name='shin.L')
_vg = ob_szyja.vertex_groups.new(name='foot.L')
_vg = ob_szyja.vertex_groups.new(name='toe.L')
_vg = ob_szyja.vertex_groups.new(name='heel.L')
_vg = ob_szyja.vertex_groups.new(name='thigh.R')
_vg = ob_szyja.vertex_groups.new(name='shin.R')
_vg = ob_szyja.vertex_groups.new(name='foot.R')
_vg = ob_szyja.vertex_groups.new(name='toe.R')
_vg = ob_szyja.vertex_groups.new(name='heel.R')
_m = ob_szyja.modifiers.new('Armature', 'ARMATURE')
_m.object = ob_armature
_m.use_bone_envelopes = True
ob_glowa.parent = ob_armature
ob_glowa.matrix_parent_inverse = Matrix(((0.01407, 0.0, 0.0, 0.0), (0.0, 0.01407, 0.0, 0.0), (0.0, 0.0, 0.01407, 0.0), (0.0, 0.0, 0.0, 1.0)))
ob_glowa.location = (0.0, 0.0, 131.2)
ob_glowa.scale = (7.653, 7.653, 7.653)
ob_glowa.display_type = 'SOLID'
ob_glowa.lineart.crease_threshold = 0.0
_vg = ob_glowa.vertex_groups.new(name='hips')
_vg = ob_glowa.vertex_groups.new(name='spine')
_vg = ob_glowa.vertex_groups.new(name='ribs')
_vg = ob_glowa.vertex_groups.new(name='neck')
for _i, _w in zip([0, 1, 2, 5, 6], [0.07571, 0.6293, 0.09772, 0.09935, 0.007338]): _vg.add([_i], _w, 'REPLACE')
_vg = ob_glowa.vertex_groups.new(name='head')
for _i, _w in zip([0, 1, 2, 3, 4, 5, 6, 7], [0.9243, 0.3707, 0.9023, 0.9813, 0.9817, 0.9007, 0.9713, 0.9924]): _vg.add([_i], _w, 'REPLACE')
_vg = ob_glowa.vertex_groups.new(name='shoulder.L')
_vg = ob_glowa.vertex_groups.new(name='upper_arm.L')
_vg = ob_glowa.vertex_groups.new(name='forearm.L')
_vg = ob_glowa.vertex_groups.new(name='forearm.L.001')
_vg = ob_glowa.vertex_groups.new(name='shoulder.R')
_vg = ob_glowa.vertex_groups.new(name='upper_arm.R')
_vg = ob_glowa.vertex_groups.new(name='forearm.R')
_vg = ob_glowa.vertex_groups.new(name='forearm.R.001')
_vg = ob_glowa.vertex_groups.new(name='thigh.L')
_vg = ob_glowa.vertex_groups.new(name='shin.L')
_vg = ob_glowa.vertex_groups.new(name='foot.L')
_vg = ob_glowa.vertex_groups.new(name='toe.L')
_vg = ob_glowa.vertex_groups.new(name='heel.L')
_vg = ob_glowa.vertex_groups.new(name='thigh.R')
_vg = ob_glowa.vertex_groups.new(name='shin.R')
_vg = ob_glowa.vertex_groups.new(name='foot.R')
_vg = ob_glowa.vertex_groups.new(name='toe.R')
_vg = ob_glowa.vertex_groups.new(name='heel.R')
_m = ob_glowa.modifiers.new('Armature', 'ARMATURE')
_m.object = ob_armature
_m.use_bone_envelopes = True
ob_lewybark.parent = ob_glowa
ob_lewybark.matrix_parent_inverse = Matrix(((0.1307, 0.0, 0.0, -0.0), (0.0, 0.1307, 0.0, -0.0), (0.0, 0.0, 0.1307, -17.14), (0.0, 0.0, 0.0, 1.0)))
ob_lewybark.location = (7.262, 0.7462, 113.9)
ob_lewybark.rotation_euler = (0.0, 0.0, 0.6028)
ob_lewybark.scale = (6.196, 1.902, 1.902)
ob_lewybark.hide_render = True
ob_lewybark.lineart.crease_threshold = 0.0
_vg = ob_lewybark.vertex_groups.new(name='hips')
_vg = ob_lewybark.vertex_groups.new(name='spine')
_vg = ob_lewybark.vertex_groups.new(name='ribs')
_vg = ob_lewybark.vertex_groups.new(name='neck')
_vg = ob_lewybark.vertex_groups.new(name='head')
_vg = ob_lewybark.vertex_groups.new(name='shoulder.L')
for _i, _w in zip([0, 1, 2, 3, 4, 5, 6, 7], [0.9881, 0.9882, 0.7817, 0.1728, 0.9969, 0.995, 0.9145, 0.8771]): _vg.add([_i], _w, 'REPLACE')
_vg = ob_lewybark.vertex_groups.new(name='upper_arm.L')
for _i, _w in zip([2, 3, 6, 7], [0.2183, 0.8272, 0.08552, 0.1229]): _vg.add([_i], _w, 'REPLACE')
_vg = ob_lewybark.vertex_groups.new(name='forearm.L')
_vg = ob_lewybark.vertex_groups.new(name='forearm.L.001')
_vg = ob_lewybark.vertex_groups.new(name='shoulder.R')
_vg = ob_lewybark.vertex_groups.new(name='upper_arm.R')
_vg = ob_lewybark.vertex_groups.new(name='forearm.R')
_vg = ob_lewybark.vertex_groups.new(name='forearm.R.001')
_vg = ob_lewybark.vertex_groups.new(name='thigh.L')
_vg = ob_lewybark.vertex_groups.new(name='shin.L')
_vg = ob_lewybark.vertex_groups.new(name='foot.L')
_vg = ob_lewybark.vertex_groups.new(name='toe.L')
_vg = ob_lewybark.vertex_groups.new(name='heel.L')
_vg = ob_lewybark.vertex_groups.new(name='thigh.R')
_vg = ob_lewybark.vertex_groups.new(name='shin.R')
_vg = ob_lewybark.vertex_groups.new(name='foot.R')
_vg = ob_lewybark.vertex_groups.new(name='toe.R')
_vg = ob_lewybark.vertex_groups.new(name='heel.R')
_m = ob_lewybark.modifiers.new('Armature', 'ARMATURE')
_m.object = ob_armature
_m.use_bone_envelopes = True
ob_prawybark.parent = ob_glowa
ob_prawybark.matrix_parent_inverse = Matrix(((0.1307, 0.0, 0.0, -0.0), (0.0, 0.1307, 0.0, -0.0), (0.0, 0.0, 0.1307, -17.14), (0.0, 0.0, 0.0, 1.0)))
ob_prawybark.location = (-7.224, -0.1368, 113.9)
ob_prawybark.rotation_euler = (0.0, -0.0, -0.6028)
ob_prawybark.scale = (6.196, 1.902, 1.902)
ob_prawybark.hide_render = True
ob_prawybark.lineart.crease_threshold = 0.0
_vg = ob_prawybark.vertex_groups.new(name='hips')
_vg = ob_prawybark.vertex_groups.new(name='spine')
_vg = ob_prawybark.vertex_groups.new(name='ribs')
_vg = ob_prawybark.vertex_groups.new(name='neck')
_vg = ob_prawybark.vertex_groups.new(name='head')
_vg = ob_prawybark.vertex_groups.new(name='shoulder.L')
_vg = ob_prawybark.vertex_groups.new(name='upper_arm.L')
_vg = ob_prawybark.vertex_groups.new(name='forearm.L')
_vg = ob_prawybark.vertex_groups.new(name='forearm.L.001')
_vg = ob_prawybark.vertex_groups.new(name='shoulder.R')
for _i, _w in zip([0, 1, 2, 3, 4, 5, 6, 7], [0.06077, 0.7806, 0.9916, 0.9807, 0.9118, 0.9413, 0.9963, 0.9972]): _vg.add([_i], _w, 'REPLACE')
_vg = ob_prawybark.vertex_groups.new(name='upper_arm.R')
for _i, _w in zip([0, 1, 4, 5], [0.9392, 0.2194, 0.08823, 0.05865]): _vg.add([_i], _w, 'REPLACE')
_vg = ob_prawybark.vertex_groups.new(name='forearm.R')
_vg = ob_prawybark.vertex_groups.new(name='forearm.R.001')
_vg = ob_prawybark.vertex_groups.new(name='thigh.L')
_vg = ob_prawybark.vertex_groups.new(name='shin.L')
_vg = ob_prawybark.vertex_groups.new(name='foot.L')
_vg = ob_prawybark.vertex_groups.new(name='toe.L')
_vg = ob_prawybark.vertex_groups.new(name='heel.L')
_vg = ob_prawybark.vertex_groups.new(name='thigh.R')
_vg = ob_prawybark.vertex_groups.new(name='shin.R')
_vg = ob_prawybark.vertex_groups.new(name='foot.R')
_vg = ob_prawybark.vertex_groups.new(name='toe.R')
_vg = ob_prawybark.vertex_groups.new(name='heel.R')
_m = ob_prawybark.modifiers.new('Armature', 'ARMATURE')
_m.object = ob_armature
_m.use_bone_envelopes = True

# ---- collection membership
col_collection_1.objects.link(ob_armature)
col_collection_1.objects.link(ob_lewastopa)
col_collection_1.objects.link(ob_prawastopa)
col_collection_1.objects.link(ob_lewapiszczel)
col_collection_1.objects.link(ob_prawapiszczel)
col_collection_1.objects.link(ob_leweudo)
col_collection_1.objects.link(ob_praweudo)
col_collection_1.objects.link(ob_tulow)
col_collection_1.objects.link(ob_lewareka)
col_collection_1.objects.link(ob_prawareka)
col_collection_1.objects.link(ob_leweprzedramie)
col_collection_1.objects.link(ob_praweprzedramie)
col_collection_1.objects.link(ob_leweramie)
col_collection_1.objects.link(ob_praweramie)
col_collection_1.objects.link(ob_szyja)
col_collection_1.objects.link(ob_glowa)
col_collection_1.objects.link(ob_lewybark)
col_collection_1.objects.link(ob_prawybark)

# ---- scene / render settings (as saved in the file)
scene.frame_start = 1; scene.frame_end = 10; scene.frame_set(2)
scene.render.engine = 'BLENDER_EEVEE_NEXT'
scene.render.image_settings.color_mode = 'RGB'
scene.render.image_settings.compression = 90
scene.render.resolution_percentage = 50
scene.render.dither_intensity = 0.0
scene.render.bake_margin = 2
scene.render.bake_bias = 0.0
scene.cycles.use_denoising = False
scene.cycles.samples = 10
scene.cycles.sampling_pattern = 'TABULATED_SOBOL'
scene.cycles.light_sampling_threshold = 0.0
scene.cycles.use_adaptive_sampling = False
scene.cycles.use_light_tree = False
scene.cycles.blur_glossy = 0.0
scene.cycles.volume_bounces = 1
scene.cycles.pixel_filter_type = 'GAUSSIAN'
scene.cycles.sample_clamp_indirect = 0.0
scene.view_settings.view_transform = 'Standard'
scene.unit_settings.scale_length = 0.01
bpy.context.view_layer.update()

# ---- added for rendering (the .blend has no active camera and no usable light): camera, sun
cam_auto = bpy.data.cameras.new('AutoCamera')
cam_auto.lens = 50.0
cam_auto.sensor_width = 36.0
cam_auto.clip_end = 1000.0
ob_auto_camera = bpy.data.objects.new('AutoCamera', cam_auto)
scene.collection.objects.link(ob_auto_camera)
ob_auto_camera.location = (24.9231, -29.5882, 150.947)
ob_auto_camera.rotation_euler = (1.09748, -7.21219e-08, 0.694738)
scene.camera = ob_auto_camera
light_auto_sun = bpy.data.lights.new('AutoSun', 'SUN')
light_auto_sun.energy = 3.0
light_auto_sun.angle = 0.0523599
ob_auto_sun = bpy.data.objects.new('AutoSun', light_auto_sun)
scene.collection.objects.link(ob_auto_sun)
ob_auto_sun.rotation_euler = (0.872665, 0.174533, 0.523599)
bpy.context.view_layer.update()
